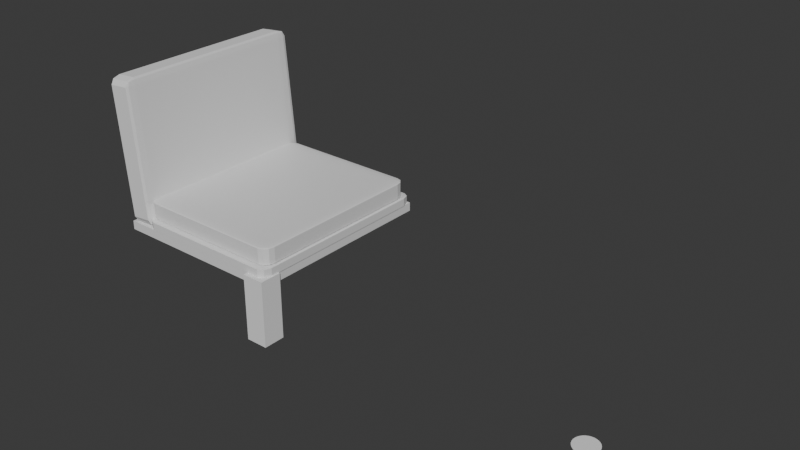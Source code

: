 # Source: Chair001.blend  (saved by Blender 5.0.119; exported with 4.5.12 LTS)
import bpy
from mathutils import Matrix  # noqa: F401  (used for matrix-valued properties, if any)

bpy.ops.wm.read_factory_settings(use_empty=True)
scene = bpy.context.scene
scene.name = 'Scene'

# ---- collections
col_collection = bpy.data.collections.new('Collection'); scene.collection.children.link(col_collection)

# ---- materials (node trees are filled in below, after node groups)
mat_material_001 = bpy.data.materials.new('Material.001')
mat_material_001.alpha_threshold = 0.0
mat_material_001.use_backface_culling_lightprobe_volume = False
mat_material_001.roughness = 0.5
mat_material_001.line_color = (0.0, 0.0, 0.0, 1.0)
mat_material_003 = bpy.data.materials.new('Material.003')
mat_material_003.alpha_threshold = 0.0
mat_material_003.use_backface_culling_lightprobe_volume = False
mat_material_003.roughness = 0.5
mat_material_003.line_color = (0.0, 0.0, 0.0, 1.0)
mat_material_004 = bpy.data.materials.new('Material.004')
mat_material_004.alpha_threshold = 0.0
mat_material_004.use_backface_culling_lightprobe_volume = False
mat_material_004.roughness = 0.5
mat_material_004.line_color = (0.0, 0.0, 0.0, 1.0)

# ---- material node trees
mat_material_001.use_nodes = True; mat_material_001.node_tree.nodes.clear()
_N = mat_material_001.node_tree.nodes; _L = mat_material_001.node_tree.links
n0 = _N.new('ShaderNodeOutputMaterial'); n0.name = 'Material Output'; n0.location = (200, 100)
n1 = _N.new('ShaderNodeBsdfPrincipled'); n1.name = 'Principled BSDF'; n1.location = (-200, 100)
_L.new(n1.outputs[0], n0.inputs[0])
n0.is_active_output = True
mat_material_003.use_nodes = True; mat_material_003.node_tree.nodes.clear()
_N = mat_material_003.node_tree.nodes; _L = mat_material_003.node_tree.links
n0 = _N.new('ShaderNodeOutputMaterial'); n0.name = 'Material Output'; n0.location = (200, 100)
n1 = _N.new('ShaderNodeBsdfPrincipled'); n1.name = 'Principled BSDF'; n1.location = (-200, 100)
_L.new(n1.outputs[0], n0.inputs[0])
n0.is_active_output = True
mat_material_004.use_nodes = True; mat_material_004.node_tree.nodes.clear()
_N = mat_material_004.node_tree.nodes; _L = mat_material_004.node_tree.links
n0 = _N.new('ShaderNodeOutputMaterial'); n0.name = 'Material Output'; n0.location = (200, 100)
n1 = _N.new('ShaderNodeBsdfPrincipled'); n1.name = 'Principled BSDF'; n1.location = (-200, 100)
_L.new(n1.outputs[0], n0.inputs[0])
n0.is_active_output = True

# ---- world
world_world = bpy.data.worlds.new('World'); scene.world = world_world
world_world.use_nodes = True; world_world.node_tree.nodes.clear()
_N = world_world.node_tree.nodes; _L = world_world.node_tree.links
n0 = _N.new('ShaderNodeOutputWorld'); n0.name = 'World Output'; n0.location = (200, 100)
n1 = _N.new('ShaderNodeBackground'); n1.name = 'Background'; n1.location = (-200, 100)
n1.inputs[0].default_value = (0.05088, 0.05088, 0.05088, 1.0)
_L.new(n1.outputs[0], n0.inputs[0])
n0.is_active_output = True
world_world.color = (0.05088, 0.05088, 0.05088)
world_world.sun_shadow_jitter_overblur = 0.0

# ---- meshes
me_cube_001 = bpy.data.meshes.new('Cube.001')
me_cube_001.from_pydata([(1.0, 1.0, 1.0), (1.0, 1.0, -1.0), (1.0, -1.0, 1.0), (1.0, -1.0, -1.0), (-1.0, 1.0, 1.0), (-1.0, 1.0, -1.0), (-1.0, -1.0, 1.0), (-1.0, -1.0, -1.0)], [], [(0, 4, 6, 2), (3, 2, 6, 7), (7, 6, 4, 5), (5, 1, 3, 7), (1, 0, 2, 3), (5, 4, 0, 1)])
_uv = me_cube_001.uv_layers.new(name='UVMap')
_uv.uv.foreach_set('vector', [0.625, 0.5, 0.875, 0.5, 0.875, 0.75, 0.625, 0.75, 0.375, 0.75, 0.625, 0.75, 0.625, 1.0, 0.375, 1.0, 0.375, 0.0, 0.625, 0.0, 0.625, 0.25, 0.375, 0.25, 0.125, 0.5, 0.375, 0.5, 0.375, 0.75, 0.125, 0.75, 0.375, 0.5, 0.625, 0.5, 0.625, 0.75, 0.375, 0.75, 0.375, 0.25, 0.625, 0.25, 0.625, 0.5, 0.375, 0.5])
me_cube_001.materials.append(mat_material_001)
me_cube_001.use_mirror_vertex_groups = False
me_cube_001.update()
me_cube_003 = bpy.data.meshes.new('Cube.003')
me_cube_003.from_pydata([(-1.0, -1.0, -1.0), (-1.0, -1.0, 1.0), (-1.0, 1.0, -1.0), (-1.0, 1.0, 1.0), (1.0, -1.0, -1.0), (1.0, -1.0, 1.0), (1.0, 1.0, -1.0), (1.0, 1.0, 1.0)], [], [(0, 1, 3, 2), (2, 3, 7, 6), (6, 7, 5, 4), (4, 5, 1, 0), (2, 6, 4, 0), (7, 3, 1, 5)])
_uv = me_cube_003.uv_layers.new(name='UVMap')
_uv.uv.foreach_set('vector', [0.375, 0.0, 0.625, 0.0, 0.625, 0.25, 0.375, 0.25, 0.375, 0.25, 0.625, 0.25, 0.625, 0.5, 0.375, 0.5, 0.375, 0.5, 0.625, 0.5, 0.625, 0.75, 0.375, 0.75, 0.375, 0.75, 0.625, 0.75, 0.625, 1.0, 0.375, 1.0, 0.125, 0.5, 0.375, 0.5, 0.375, 0.75, 0.125, 0.75, 0.625, 0.5, 0.875, 0.5, 0.875, 0.75, 0.625, 0.75])
me_cube_003.update()
me_cube_004 = bpy.data.meshes.new('Cube.004')
me_cube_004.from_pydata([(1.0, 1.0, 1.0), (1.0, 1.0, -1.0), (1.0, -1.0, 1.0), (1.0, -1.0, -1.0), (-1.0, 1.0, 1.0), (-1.0, 1.0, -1.0), (-1.0, -1.0, 1.0), (-1.0, -1.0, -1.0)], [], [(0, 4, 6, 2), (3, 2, 6, 7), (7, 6, 4, 5), (5, 1, 3, 7), (1, 0, 2, 3), (5, 4, 0, 1)])
_uv = me_cube_004.uv_layers.new(name='UVMap')
_uv.uv.foreach_set('vector', [0.625, 0.5, 0.875, 0.5, 0.875, 0.75, 0.625, 0.75, 0.375, 0.75, 0.625, 0.75, 0.625, 1.0, 0.375, 1.0, 0.375, 0.0, 0.625, 0.0, 0.625, 0.25, 0.375, 0.25, 0.125, 0.5, 0.375, 0.5, 0.375, 0.75, 0.125, 0.75, 0.375, 0.5, 0.625, 0.5, 0.625, 0.75, 0.375, 0.75, 0.375, 0.25, 0.625, 0.25, 0.625, 0.5, 0.375, 0.5])
me_cube_004.materials.append(mat_material_003)
me_cube_004.use_mirror_vertex_groups = False
me_cube_004.update()
me_cube_005 = bpy.data.meshes.new('Cube.005')
me_cube_005.from_pydata([(1.0, 1.0, 1.0), (1.0, 1.0, -1.0), (1.0, -1.0, 1.0), (1.0, -1.0, -1.0), (-1.0, 1.0, 1.0), (-1.0, 1.0, -1.0), (-1.0, -1.0, 1.0), (-1.0, -1.0, -1.0)], [], [(0, 4, 6, 2), (3, 2, 6, 7), (7, 6, 4, 5), (5, 1, 3, 7), (1, 0, 2, 3), (5, 4, 0, 1)])
_uv = me_cube_005.uv_layers.new(name='UVMap')
_uv.uv.foreach_set('vector', [0.625, 0.5, 0.875, 0.5, 0.875, 0.75, 0.625, 0.75, 0.375, 0.75, 0.625, 0.75, 0.625, 1.0, 0.375, 1.0, 0.375, 0.0, 0.625, 0.0, 0.625, 0.25, 0.375, 0.25, 0.125, 0.5, 0.375, 0.5, 0.375, 0.75, 0.125, 0.75, 0.375, 0.5, 0.625, 0.5, 0.625, 0.75, 0.375, 0.75, 0.375, 0.25, 0.625, 0.25, 0.625, 0.5, 0.375, 0.5])
me_cube_005.materials.append(mat_material_004)
me_cube_005.use_mirror_vertex_groups = False
me_cube_005.update()
me_cone = bpy.data.meshes.new('Cone')
me_cone.from_pydata([(0.0, 1.0, -1.0), (0.1951, 0.9808, -1.0), (0.3827, 0.9239, -1.0), (0.5556, 0.8315, -1.0), (0.7071, 0.7071, -1.0), (0.8315, 0.5556, -1.0), (0.9239, 0.3827, -1.0), (0.9808, 0.1951, -1.0), (1.0, 0.0, -1.0), (0.9808, -0.1951, -1.0), (0.9239, -0.3827, -1.0), (0.8315, -0.5556, -1.0), (0.7071, -0.7071, -1.0), (0.5556, -0.8315, -1.0), (0.3827, -0.9239, -1.0), (0.1951, -0.9808, -1.0), (0.0, -1.0, -1.0), (-0.1951, -0.9808, -1.0), (-0.3827, -0.9239, -1.0), (-0.5556, -0.8315, -1.0), (-0.7071, -0.7071, -1.0), (-0.8315, -0.5556, -1.0), (-0.9239, -0.3827, -1.0), (-0.9808, -0.1951, -1.0), (-1.0, 0.0, -1.0), (-0.9808, 0.1951, -1.0), (-0.9239, 0.3827, -1.0), (-0.8315, 0.5556, -1.0), (-0.7071, 0.7071, -1.0), (-0.5556, 0.8315, -1.0), (-0.3827, 0.9239, -1.0), (-0.1951, 0.9808, -1.0), (0.1062, 0.5341, -0.08914), (0.0, 0.5446, -0.08914), (0.2084, 0.5031, -0.08914), (0.3025, 0.4528, -0.08914), (0.3851, 0.3851, -0.08914), (0.4528, 0.3025, -0.08914), (0.5031, 0.2084, -0.08914), (0.5341, 0.1062, -0.08914), (0.5446, 0.0, -0.08914), (0.5341, -0.1062, -0.08914), (0.5031, -0.2084, -0.08914), (0.4528, -0.3025, -0.08914), (0.3851, -0.3851, -0.08914), (0.3025, -0.4528, -0.08914), (0.2084, -0.5031, -0.08914), (0.1062, -0.5341, -0.08914), (0.0, -0.5446, -0.08914), (-0.1062, -0.5341, -0.08914), (-0.2084, -0.5031, -0.08914), (-0.3025, -0.4528, -0.08914), (-0.3851, -0.3851, -0.08914), (-0.4528, -0.3025, -0.08914), (-0.5031, -0.2084, -0.08914), (-0.5341, -0.1062, -0.08914), (-0.5446, 0.0, -0.08914), (-0.5341, 0.1062, -0.08914), (-0.5031, 0.2084, -0.08914), (-0.4528, 0.3025, -0.08914), (-0.3851, 0.3851, -0.08914), (-0.3025, 0.4528, -0.08914), (-0.2084, 0.5031, -0.08914), (-0.1062, 0.5341, -0.08914)], [], [(1, 0, 33, 32), (34, 2, 1, 32), (35, 3, 2, 34), (36, 4, 3, 35), (5, 4, 36, 37), (6, 5, 37, 38), (7, 6, 38, 39), (40, 8, 7, 39), (41, 9, 8, 40), (42, 10, 9, 41), (11, 10, 42, 43), (12, 11, 43, 44), (13, 12, 44, 45), (14, 13, 45, 46), (15, 14, 46, 47), (48, 16, 15, 47), (49, 17, 16, 48), (50, 18, 17, 49), (19, 18, 50, 51), (20, 19, 51, 52), (53, 21, 20, 52), (54, 22, 21, 53), (23, 22, 54, 55), (24, 23, 55, 56), (25, 24, 56, 57), (58, 26, 25, 57), (59, 27, 26, 58), (60, 28, 27, 59), (61, 29, 28, 60), (62, 30, 29, 61), (31, 0, 1, 2, 3, 4, 5, 6, 7, 8, 9, 10, 11, 12, 13, 14, 15, 16, 17, 18, 19, 20, 21, 22, 23, 24, 25, 26, 27, 28, 29, 30), (31, 30, 62, 63), (0, 31, 63, 33), (60, 59, 58, 57, 56, 55, 54, 53, 52, 51, 50, 49, 48, 47, 46, 45, 44, 43, 42, 41, 40, 39, 38, 37, 36, 35, 34, 32, 33, 63, 62, 61)])
_uv = me_cone.uv_layers.new(name='UVMap')
_uv.uv.foreach_set('vector', [0.2968, 0.4854, 0.25, 0.49, 0.25, 0.3807, 0.2755, 0.3782, 0.3, 0.3707, 0.3418, 0.4717, 0.2968, 0.4854, 0.2755, 0.3782, 0.3226, 0.3587, 0.3833, 0.4496, 0.3418, 0.4717, 0.3, 0.3707, 0.3424, 0.3424, 0.4197, 0.4197, 0.3833, 0.4496, 0.3226, 0.3587, 0.4496, 0.3833, 0.4197, 0.4197, 0.3424, 0.3424, 0.3587, 0.3226, 0.4717, 0.3418, 0.4496, 0.3833, 0.3587, 0.3226, 0.3707, 0.3, 0.4854, 0.2968, 0.4717, 0.3418, 0.3707, 0.3, 0.3782, 0.2755, 0.3807, 0.25, 0.49, 0.25, 0.4854, 0.2968, 0.3782, 0.2755, 0.3782, 0.2245, 0.4854, 0.2032, 0.49, 0.25, 0.3807, 0.25, 0.3707, 0.2, 0.4717, 0.1582, 0.4854, 0.2032, 0.3782, 0.2245, 0.4496, 0.1167, 0.4717, 0.1582, 0.3707, 0.2, 0.3587, 0.1774, 0.4197, 0.08029, 0.4496, 0.1167, 0.3587, 0.1774, 0.3424, 0.1576, 0.3833, 0.05045, 0.4197, 0.08029, 0.3424, 0.1576, 0.3226, 0.1413, 0.3418, 0.02827, 0.3833, 0.05045, 0.3226, 0.1413, 0.3, 0.1293, 0.2968, 0.01461, 0.3418, 0.02827, 0.3, 0.1293, 0.2755, 0.1218, 0.25, 0.1193, 0.25, 0.01, 0.2968, 0.01461, 0.2755, 0.1218, 0.2245, 0.1218, 0.2032, 0.01461, 0.25, 0.01, 0.25, 0.1193, 0.2, 0.1293, 0.1582, 0.02827, 0.2032, 0.01461, 0.2245, 0.1218, 0.1167, 0.05045, 0.1582, 0.02827, 0.2, 0.1293, 0.1774, 0.1413, 0.08029, 0.08029, 0.1167, 0.05045, 0.1774, 0.1413, 0.1576, 0.1576, 0.1413, 0.1774, 0.05045, 0.1167, 0.08029, 0.08029, 0.1576, 0.1576, 0.1293, 0.2, 0.02827, 0.1582, 0.05045, 0.1167, 0.1413, 0.1774, 0.01461, 0.2032, 0.02827, 0.1582, 0.1293, 0.2, 0.1218, 0.2245, 0.01, 0.25, 0.01461, 0.2032, 0.1218, 0.2245, 0.1193, 0.25, 0.01461, 0.2968, 0.01, 0.25, 0.1193, 0.25, 0.1218, 0.2755, 0.1293, 0.3, 0.02827, 0.3418, 0.01461, 0.2968, 0.1218, 0.2755, 0.1413, 0.3226, 0.05045, 0.3833, 0.02827, 0.3418, 0.1293, 0.3, 0.1576, 0.3424, 0.08029, 0.4197, 0.05045, 0.3833, 0.1413, 0.3226, 0.1774, 0.3587, 0.1167, 0.4496, 0.08029, 0.4197, 0.1576, 0.3424, 0.2, 0.3707, 0.1582, 0.4717, 0.1167, 0.4496, 0.1774, 0.3587, 0.7032, 0.4854, 0.75, 0.49, 0.7968, 0.4854, 0.8418, 0.4717, 0.8833, 0.4496, 0.9197, 0.4197, 0.9496, 0.3833, 0.9717, 0.3418, 0.9854, 0.2968, 0.99, 0.25, 0.9854, 0.2032, 0.9717, 0.1582, 0.9496, 0.1167, 0.9197, 0.08029, 0.8833, 0.05045, 0.8418, 0.02827, 0.7968, 0.01461, 0.75, 0.01, 0.7032, 0.01461, 0.6582, 0.02827, 0.6167, 0.05045, 0.5803, 0.08029, 0.5504, 0.1167, 0.5283, 0.1582, 0.5146, 0.2032, 0.51, 0.25, 0.5146, 0.2968, 0.5283, 0.3418, 0.5504, 0.3833, 0.5803, 0.4197, 0.6167, 0.4496, 0.6582, 0.4717, 0.2032, 0.4854, 0.1582, 0.4717, 0.2, 0.3707, 0.2245, 0.3782, 0.25, 0.49, 0.2032, 0.4854, 0.2245, 0.3782, 0.25, 0.3807, 0.5392, 0.4381, 0.5477, 0.4277, 0.5541, 0.4158, 0.558, 0.4029, 0.5593, 0.3894, 0.558, 0.376, 0.5541, 0.3631, 0.5477, 0.3512, 0.5392, 0.3408, 0.5287, 0.3322, 0.5168, 0.3258, 0.5039, 0.3219, 0.4905, 0.3206, 0.4771, 0.3219, 0.4641, 0.3258, 0.4522, 0.3322, 0.4418, 0.3408, 0.4332, 0.3512, 0.4269, 0.3631, 0.423, 0.376, 0.4216, 0.3894, 0.423, 0.4029, 0.4269, 0.4158, 0.4332, 0.4277, 0.4418, 0.4381, 0.4522, 0.4467, 0.4641, 0.4531, 0.4771, 0.457, 0.4905, 0.4583, 0.5039, 0.457, 0.5168, 0.4531, 0.5287, 0.4467])
me_cone.update()
me_cube_006 = bpy.data.meshes.new('Cube.006')
me_cube_006.from_pydata([(-1.0, -1.0, -1.0), (-1.0, -1.0, 1.0), (-1.0, 1.0, -1.0), (-1.0, 1.0, 1.0), (1.0, -1.0, -1.0), (1.0, -1.0, 1.0), (1.0, 1.0, -1.0), (1.0, 1.0, 1.0)], [], [(0, 1, 3, 2), (2, 3, 7, 6), (6, 7, 5, 4), (4, 5, 1, 0), (2, 6, 4, 0), (7, 3, 1, 5)])
_uv = me_cube_006.uv_layers.new(name='UVMap')
_uv.uv.foreach_set('vector', [0.375, 0.0, 0.625, 0.0, 0.625, 0.25, 0.375, 0.25, 0.375, 0.25, 0.625, 0.25, 0.625, 0.5, 0.375, 0.5, 0.375, 0.5, 0.625, 0.5, 0.625, 0.75, 0.375, 0.75, 0.375, 0.75, 0.625, 0.75, 0.625, 1.0, 0.375, 1.0, 0.125, 0.5, 0.375, 0.5, 0.375, 0.75, 0.125, 0.75, 0.625, 0.5, 0.875, 0.5, 0.875, 0.75, 0.625, 0.75])
me_cube_006.update()

# ---- objects
ob_base_001 = bpy.data.objects.new('Base.001', me_cube_001)
ob_cube = bpy.data.objects.new('Cube', me_cube_003)
ob_base_002 = bpy.data.objects.new('Base.002', me_cube_004)
ob_base_003 = bpy.data.objects.new('Base.003', me_cube_005)
ob_cone = bpy.data.objects.new('Cone', me_cone)
ob_cube_001 = bpy.data.objects.new('Cube.001', me_cube_006)

# ---- transforms, parenting, visibility, modifiers, constraints
ob_base_001.location = (0.0, 0.0, 0.0)
ob_base_001.scale = (0.4, 0.45, 0.02)
ob_base_001.lock_rotations_4d = False
ob_base_001.empty_display_type = 'ARROWS'
ob_base_001.lineart.crease_threshold = 0.0
ob_cube.location = (-0.3648, 0.0, 0.3417)
ob_cube.rotation_euler = (0.0, -0.08727, 0.0)
ob_cube.scale = (0.05, 0.45, 0.325)
_m = ob_cube.modifiers.new('Bevel', 'BEVEL')
_m.segments = 2
ob_base_002.location = (0.05316, 0.0, 0.03789)
ob_base_002.scale = (0.35, 0.45, 0.02)
ob_base_002.lock_rotations_4d = False
ob_base_002.empty_display_type = 'ARROWS'
ob_base_002.lineart.crease_threshold = 0.0
_m = ob_base_002.modifiers.new('Bevel', 'BEVEL')
_m.segments = 2
ob_base_003.location = (0.04294, 0.0, 0.09728)
ob_base_003.scale = (0.35, 0.425, 0.04)
ob_base_003.lock_rotations_4d = False
ob_base_003.empty_display_type = 'ARROWS'
ob_base_003.lineart.crease_threshold = 0.0
_m = ob_base_003.modifiers.new('Bevel', 'BEVEL')
_m.width = 0.12
_m.width_pct = 0.12
_m.segments = 3
ob_cone.location = (1.845, -0.4189, -0.1602)
ob_cone.rotation_euler = (3.142, 0.0, 0.0)
ob_cone.scale = (-0.04963, -0.04963, 0.08987)
ob_cube_001.location = (0.3593, -0.4193, -0.1298)
ob_cube_001.scale = (0.05, 0.05, 0.15)

# ---- collection membership
col_collection.objects.link(ob_base_001)
col_collection.objects.link(ob_cube)
col_collection.objects.link(ob_base_002)
col_collection.objects.link(ob_base_003)
col_collection.objects.link(ob_cone)
col_collection.objects.link(ob_cube_001)

# ---- scene / render settings (as saved in the file)
scene.frame_start = 1; scene.frame_end = 250; scene.frame_set(1)
scene.render.engine = 'BLENDER_EEVEE_NEXT'
scene.render.bake_bias = 0.0
scene.render.bake_samples = 0
scene.cycles.sampling_pattern = 'TABULATED_SOBOL'
scene.eevee.use_volume_custom_range = False
bpy.context.view_layer.update()

# ---- added for rendering (the .blend has no active camera and no usable light): camera, sun
cam_auto = bpy.data.cameras.new('AutoCamera')
cam_auto.lens = 50.0
cam_auto.sensor_width = 36.0
cam_auto.clip_end = 1000.0
ob_auto_camera = bpy.data.objects.new('AutoCamera', cam_auto)
scene.collection.objects.link(ob_auto_camera)
ob_auto_camera.location = (3.21089, -2.99148, 2.18291)
ob_auto_camera.rotation_euler = (1.09748, -7.21219e-08, 0.694738)
scene.camera = ob_auto_camera
light_auto_sun = bpy.data.lights.new('AutoSun', 'SUN')
light_auto_sun.energy = 3.0
light_auto_sun.angle = 0.0523599
ob_auto_sun = bpy.data.objects.new('AutoSun', light_auto_sun)
scene.collection.objects.link(ob_auto_sun)
ob_auto_sun.rotation_euler = (0.872665, 0.174533, 0.523599)
bpy.context.view_layer.update()
